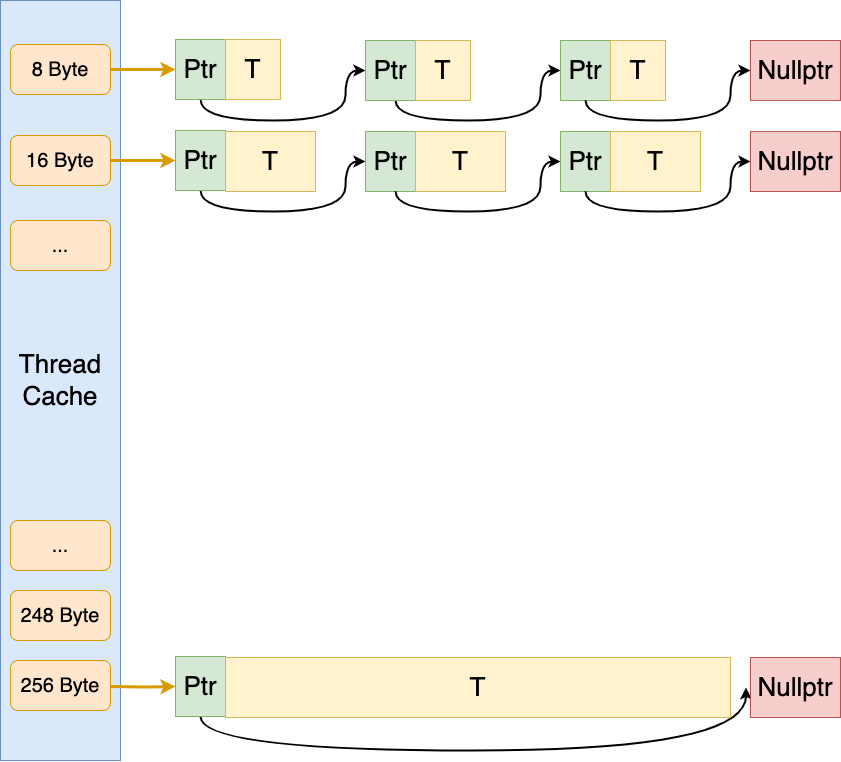

The diagram above was exported from draw.io. Its source (the exported page's mxGraphModel, read from the mxfile embedded in the PNG):
<mxGraphModel dx="2049" dy="1391" grid="1" gridSize="10" guides="1" tooltips="1" connect="1" arrows="1" fold="1" page="1" pageScale="1" pageWidth="827" pageHeight="1169" math="0" shadow="0">
  <root>
    <mxCell id="0" />
    <mxCell id="1" parent="0" />
    <mxCell id="obGVawcPNimr_O7q9zKv-1" value="&lt;font style=&quot;font-size: 26px;&quot;&gt;Thread&lt;br&gt;Cache&lt;/font&gt;" style="rounded=0;whiteSpace=wrap;html=1;fillColor=#dae8fc;strokeColor=#6c8ebf;" vertex="1" parent="1">
      <mxGeometry x="140" y="110" width="120" height="760" as="geometry" />
    </mxCell>
    <mxCell id="obGVawcPNimr_O7q9zKv-5" value="&lt;font style=&quot;font-size: 20px;&quot;&gt;256 Byte&lt;/font&gt;" style="rounded=1;whiteSpace=wrap;html=1;fillColor=#ffe6cc;strokeColor=#d79b00;" vertex="1" parent="1">
      <mxGeometry x="150" y="770" width="100" height="50" as="geometry" />
    </mxCell>
    <mxCell id="obGVawcPNimr_O7q9zKv-41" style="edgeStyle=orthogonalEdgeStyle;rounded=0;orthogonalLoop=1;jettySize=auto;html=1;entryX=0;entryY=0.5;entryDx=0;entryDy=0;strokeWidth=3;fillColor=#fff2cc;strokeColor=#d79b00;" edge="1" parent="1" source="obGVawcPNimr_O7q9zKv-6" target="obGVawcPNimr_O7q9zKv-15">
      <mxGeometry relative="1" as="geometry">
        <Array as="points">
          <mxPoint x="300" y="179" />
          <mxPoint x="300" y="179" />
        </Array>
      </mxGeometry>
    </mxCell>
    <mxCell id="obGVawcPNimr_O7q9zKv-6" value="&lt;font style=&quot;font-size: 20px;&quot;&gt;8 Byte&lt;/font&gt;" style="rounded=1;whiteSpace=wrap;html=1;fillColor=#ffe6cc;strokeColor=#d79b00;" vertex="1" parent="1">
      <mxGeometry x="150" y="154" width="100" height="50" as="geometry" />
    </mxCell>
    <mxCell id="obGVawcPNimr_O7q9zKv-42" style="edgeStyle=orthogonalEdgeStyle;rounded=0;orthogonalLoop=1;jettySize=auto;html=1;strokeWidth=3;fillColor=#fff2cc;strokeColor=#d79b00;entryX=0;entryY=0.5;entryDx=0;entryDy=0;" edge="1" parent="1" source="obGVawcPNimr_O7q9zKv-7" target="obGVawcPNimr_O7q9zKv-27">
      <mxGeometry relative="1" as="geometry">
        <mxPoint x="310" y="270" as="targetPoint" />
      </mxGeometry>
    </mxCell>
    <mxCell id="obGVawcPNimr_O7q9zKv-7" value="&lt;font style=&quot;font-size: 20px;&quot;&gt;16 Byte&lt;/font&gt;" style="rounded=1;whiteSpace=wrap;html=1;fillColor=#ffe6cc;strokeColor=#d79b00;" vertex="1" parent="1">
      <mxGeometry x="150" y="245" width="100" height="50" as="geometry" />
    </mxCell>
    <mxCell id="obGVawcPNimr_O7q9zKv-8" value="&lt;font style=&quot;font-size: 20px;&quot;&gt;248 Byte&lt;/font&gt;" style="rounded=1;whiteSpace=wrap;html=1;fillColor=#ffe6cc;strokeColor=#d79b00;" vertex="1" parent="1">
      <mxGeometry x="150" y="700" width="100" height="50" as="geometry" />
    </mxCell>
    <mxCell id="obGVawcPNimr_O7q9zKv-9" value="&lt;font style=&quot;font-size: 20px;&quot;&gt;...&lt;/font&gt;" style="rounded=1;whiteSpace=wrap;html=1;fillColor=#ffe6cc;strokeColor=#d79b00;" vertex="1" parent="1">
      <mxGeometry x="150" y="330" width="100" height="50" as="geometry" />
    </mxCell>
    <mxCell id="obGVawcPNimr_O7q9zKv-10" value="&lt;font style=&quot;font-size: 20px;&quot;&gt;...&lt;/font&gt;" style="rounded=1;whiteSpace=wrap;html=1;fillColor=#ffe6cc;strokeColor=#d79b00;" vertex="1" parent="1">
      <mxGeometry x="150" y="630" width="100" height="50" as="geometry" />
    </mxCell>
    <mxCell id="obGVawcPNimr_O7q9zKv-14" style="edgeStyle=orthogonalEdgeStyle;rounded=0;orthogonalLoop=1;jettySize=auto;html=1;entryX=0;entryY=0.5;entryDx=0;entryDy=0;strokeWidth=2;curved=1;" edge="1" parent="1" source="obGVawcPNimr_O7q9zKv-15">
      <mxGeometry relative="1" as="geometry">
        <Array as="points">
          <mxPoint x="340" y="230" />
          <mxPoint x="485" y="230" />
          <mxPoint x="485" y="180" />
        </Array>
        <mxPoint x="505" y="180" as="targetPoint" />
      </mxGeometry>
    </mxCell>
    <mxCell id="obGVawcPNimr_O7q9zKv-15" value="&lt;font style=&quot;font-size: 26px;&quot;&gt;Ptr&lt;/font&gt;" style="rounded=0;whiteSpace=wrap;html=1;fillColor=#d5e8d4;strokeColor=#82b366;" vertex="1" parent="1">
      <mxGeometry x="315" y="149" width="50" height="60" as="geometry" />
    </mxCell>
    <mxCell id="obGVawcPNimr_O7q9zKv-16" value="&lt;font style=&quot;font-size: 26px;&quot;&gt;T&lt;/font&gt;" style="rounded=0;whiteSpace=wrap;html=1;fillColor=#fff2cc;strokeColor=#d6b656;" vertex="1" parent="1">
      <mxGeometry x="365" y="149" width="55" height="60" as="geometry" />
    </mxCell>
    <mxCell id="obGVawcPNimr_O7q9zKv-19" style="edgeStyle=orthogonalEdgeStyle;rounded=0;orthogonalLoop=1;jettySize=auto;html=1;entryX=0;entryY=0.5;entryDx=0;entryDy=0;strokeWidth=2;curved=1;" edge="1" parent="1" target="obGVawcPNimr_O7q9zKv-20">
      <mxGeometry relative="1" as="geometry">
        <mxPoint x="535" y="210" as="sourcePoint" />
        <Array as="points">
          <mxPoint x="535" y="230" />
          <mxPoint x="680" y="230" />
          <mxPoint x="680" y="180" />
        </Array>
      </mxGeometry>
    </mxCell>
    <mxCell id="obGVawcPNimr_O7q9zKv-20" value="&lt;font style=&quot;font-size: 26px;&quot;&gt;Ptr&lt;/font&gt;" style="rounded=0;whiteSpace=wrap;html=1;fillColor=#d5e8d4;strokeColor=#82b366;" vertex="1" parent="1">
      <mxGeometry x="700" y="150" width="50" height="60" as="geometry" />
    </mxCell>
    <mxCell id="obGVawcPNimr_O7q9zKv-22" style="edgeStyle=orthogonalEdgeStyle;rounded=0;orthogonalLoop=1;jettySize=auto;html=1;entryX=0;entryY=0.5;entryDx=0;entryDy=0;strokeWidth=2;curved=1;" edge="1" parent="1">
      <mxGeometry relative="1" as="geometry">
        <mxPoint x="725" y="210" as="sourcePoint" />
        <Array as="points">
          <mxPoint x="725" y="230" />
          <mxPoint x="870" y="230" />
          <mxPoint x="870" y="180" />
        </Array>
        <mxPoint x="890" y="180" as="targetPoint" />
      </mxGeometry>
    </mxCell>
    <mxCell id="obGVawcPNimr_O7q9zKv-23" value="&lt;font style=&quot;font-size: 26px;&quot;&gt;Nullptr&lt;/font&gt;" style="whiteSpace=wrap;html=1;fillColor=#f8cecc;strokeColor=#b85450;" vertex="1" parent="1">
      <mxGeometry x="890" y="150" width="90" height="60" as="geometry" />
    </mxCell>
    <mxCell id="obGVawcPNimr_O7q9zKv-26" style="edgeStyle=orthogonalEdgeStyle;rounded=0;orthogonalLoop=1;jettySize=auto;html=1;entryX=0;entryY=0.5;entryDx=0;entryDy=0;strokeWidth=2;curved=1;" edge="1" parent="1" source="obGVawcPNimr_O7q9zKv-27" target="obGVawcPNimr_O7q9zKv-29">
      <mxGeometry relative="1" as="geometry">
        <Array as="points">
          <mxPoint x="340" y="321" />
          <mxPoint x="485" y="321" />
          <mxPoint x="485" y="271" />
        </Array>
      </mxGeometry>
    </mxCell>
    <mxCell id="obGVawcPNimr_O7q9zKv-27" value="&lt;font style=&quot;font-size: 26px;&quot;&gt;Ptr&lt;/font&gt;" style="rounded=0;whiteSpace=wrap;html=1;fillColor=#d5e8d4;strokeColor=#82b366;" vertex="1" parent="1">
      <mxGeometry x="315" y="240" width="50" height="60" as="geometry" />
    </mxCell>
    <mxCell id="obGVawcPNimr_O7q9zKv-28" value="&lt;font style=&quot;font-size: 26px;&quot;&gt;T&lt;/font&gt;" style="rounded=0;whiteSpace=wrap;html=1;fillColor=#fff2cc;strokeColor=#d6b656;" vertex="1" parent="1">
      <mxGeometry x="365" y="241" width="90" height="60" as="geometry" />
    </mxCell>
    <mxCell id="obGVawcPNimr_O7q9zKv-29" value="&lt;font style=&quot;font-size: 26px;&quot;&gt;Ptr&lt;/font&gt;" style="rounded=0;whiteSpace=wrap;html=1;fillColor=#d5e8d4;strokeColor=#82b366;" vertex="1" parent="1">
      <mxGeometry x="505" y="241" width="50" height="60" as="geometry" />
    </mxCell>
    <mxCell id="obGVawcPNimr_O7q9zKv-30" value="&lt;font style=&quot;font-size: 26px;&quot;&gt;T&lt;/font&gt;" style="rounded=0;whiteSpace=wrap;html=1;fillColor=#fff2cc;strokeColor=#d6b656;" vertex="1" parent="1">
      <mxGeometry x="555" y="241" width="90" height="60" as="geometry" />
    </mxCell>
    <mxCell id="obGVawcPNimr_O7q9zKv-31" style="edgeStyle=orthogonalEdgeStyle;rounded=0;orthogonalLoop=1;jettySize=auto;html=1;entryX=0;entryY=0.5;entryDx=0;entryDy=0;strokeWidth=2;curved=1;" edge="1" parent="1" target="obGVawcPNimr_O7q9zKv-32">
      <mxGeometry relative="1" as="geometry">
        <mxPoint x="535" y="301" as="sourcePoint" />
        <Array as="points">
          <mxPoint x="535" y="321" />
          <mxPoint x="680" y="321" />
          <mxPoint x="680" y="271" />
        </Array>
      </mxGeometry>
    </mxCell>
    <mxCell id="obGVawcPNimr_O7q9zKv-32" value="&lt;font style=&quot;font-size: 26px;&quot;&gt;Ptr&lt;/font&gt;" style="rounded=0;whiteSpace=wrap;html=1;fillColor=#d5e8d4;strokeColor=#82b366;" vertex="1" parent="1">
      <mxGeometry x="700" y="241" width="50" height="60" as="geometry" />
    </mxCell>
    <mxCell id="obGVawcPNimr_O7q9zKv-33" value="&lt;font style=&quot;font-size: 26px;&quot;&gt;T&lt;/font&gt;" style="rounded=0;whiteSpace=wrap;html=1;fillColor=#fff2cc;strokeColor=#d6b656;" vertex="1" parent="1">
      <mxGeometry x="750" y="241" width="90" height="60" as="geometry" />
    </mxCell>
    <mxCell id="obGVawcPNimr_O7q9zKv-34" style="edgeStyle=orthogonalEdgeStyle;rounded=0;orthogonalLoop=1;jettySize=auto;html=1;entryX=0;entryY=0.5;entryDx=0;entryDy=0;strokeWidth=2;curved=1;" edge="1" parent="1">
      <mxGeometry relative="1" as="geometry">
        <mxPoint x="725" y="301" as="sourcePoint" />
        <Array as="points">
          <mxPoint x="725" y="321" />
          <mxPoint x="870" y="321" />
          <mxPoint x="870" y="271" />
        </Array>
        <mxPoint x="890" y="271" as="targetPoint" />
      </mxGeometry>
    </mxCell>
    <mxCell id="obGVawcPNimr_O7q9zKv-35" value="&lt;font style=&quot;font-size: 26px;&quot;&gt;Nullptr&lt;/font&gt;" style="whiteSpace=wrap;html=1;fillColor=#f8cecc;strokeColor=#b85450;" vertex="1" parent="1">
      <mxGeometry x="890" y="241" width="90" height="60" as="geometry" />
    </mxCell>
    <mxCell id="obGVawcPNimr_O7q9zKv-38" value="&lt;font style=&quot;font-size: 26px;&quot;&gt;T&lt;/font&gt;" style="rounded=0;whiteSpace=wrap;html=1;fillColor=#fff2cc;strokeColor=#d6b656;" vertex="1" parent="1">
      <mxGeometry x="750" y="150" width="55" height="60" as="geometry" />
    </mxCell>
    <mxCell id="obGVawcPNimr_O7q9zKv-39" value="&lt;font style=&quot;font-size: 26px;&quot;&gt;Ptr&lt;/font&gt;" style="rounded=0;whiteSpace=wrap;html=1;fillColor=#d5e8d4;strokeColor=#82b366;" vertex="1" parent="1">
      <mxGeometry x="505" y="150" width="50" height="60" as="geometry" />
    </mxCell>
    <mxCell id="obGVawcPNimr_O7q9zKv-40" value="&lt;font style=&quot;font-size: 26px;&quot;&gt;T&lt;/font&gt;" style="rounded=0;whiteSpace=wrap;html=1;fillColor=#fff2cc;strokeColor=#d6b656;" vertex="1" parent="1">
      <mxGeometry x="555" y="150" width="55" height="60" as="geometry" />
    </mxCell>
    <mxCell id="obGVawcPNimr_O7q9zKv-55" style="edgeStyle=orthogonalEdgeStyle;rounded=0;orthogonalLoop=1;jettySize=auto;html=1;strokeWidth=3;fillColor=#fff2cc;strokeColor=#d79b00;entryX=0;entryY=0.5;entryDx=0;entryDy=0;" edge="1" parent="1" target="obGVawcPNimr_O7q9zKv-57">
      <mxGeometry relative="1" as="geometry">
        <mxPoint x="310" y="796" as="targetPoint" />
        <mxPoint x="250" y="796" as="sourcePoint" />
      </mxGeometry>
    </mxCell>
    <mxCell id="obGVawcPNimr_O7q9zKv-56" style="edgeStyle=orthogonalEdgeStyle;rounded=0;orthogonalLoop=1;jettySize=auto;html=1;entryX=-0.05;entryY=0.499;entryDx=0;entryDy=0;strokeWidth=2;curved=1;entryPerimeter=0;" edge="1" parent="1" source="obGVawcPNimr_O7q9zKv-57" target="obGVawcPNimr_O7q9zKv-65">
      <mxGeometry relative="1" as="geometry">
        <Array as="points">
          <mxPoint x="340" y="860" />
          <mxPoint x="885" y="860" />
        </Array>
        <mxPoint x="504.9999999999998" y="796.9999999999998" as="targetPoint" />
      </mxGeometry>
    </mxCell>
    <mxCell id="obGVawcPNimr_O7q9zKv-57" value="&lt;font style=&quot;font-size: 26px;&quot;&gt;Ptr&lt;/font&gt;" style="rounded=0;whiteSpace=wrap;html=1;fillColor=#d5e8d4;strokeColor=#82b366;" vertex="1" parent="1">
      <mxGeometry x="315" y="766" width="50" height="60" as="geometry" />
    </mxCell>
    <mxCell id="obGVawcPNimr_O7q9zKv-58" value="&lt;font style=&quot;font-size: 26px;&quot;&gt;T&lt;/font&gt;" style="rounded=0;whiteSpace=wrap;html=1;fillColor=#fff2cc;strokeColor=#d6b656;" vertex="1" parent="1">
      <mxGeometry x="365" y="767" width="505" height="60" as="geometry" />
    </mxCell>
    <mxCell id="obGVawcPNimr_O7q9zKv-65" value="&lt;font style=&quot;font-size: 26px;&quot;&gt;Nullptr&lt;/font&gt;" style="whiteSpace=wrap;html=1;fillColor=#f8cecc;strokeColor=#b85450;" vertex="1" parent="1">
      <mxGeometry x="890" y="767" width="90" height="60" as="geometry" />
    </mxCell>
  </root>
</mxGraphModel>